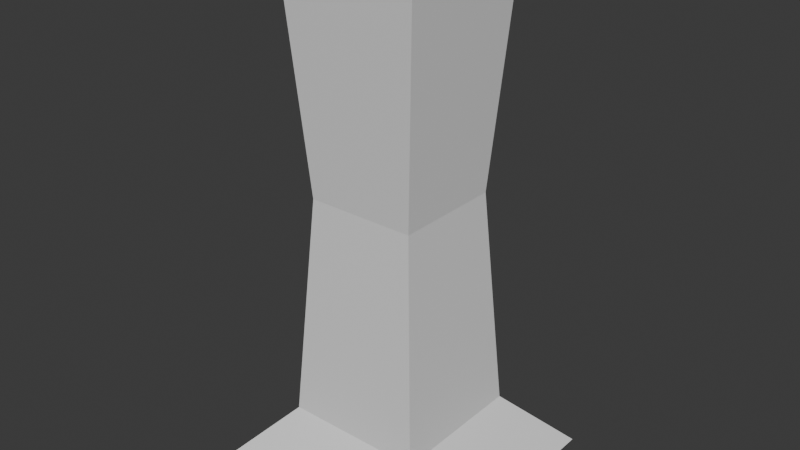 # Source: Leg.blend  (saved by Blender 4.1.24; exported with 4.5.12 LTS)
import bpy
from mathutils import Matrix  # noqa: F401  (used for matrix-valued properties, if any)

bpy.ops.wm.read_factory_settings(use_empty=True)
scene = bpy.context.scene
scene.name = 'Scene'

# ---- collections
col_collection = bpy.data.collections.new('Collection'); scene.collection.children.link(col_collection)

# ---- materials (node trees are filled in below, after node groups)
mat_material = bpy.data.materials.new('Material')
mat_material.alpha_threshold = 0.0
mat_material.use_transparent_shadow = False
mat_material.roughness = 0.5
mat_material.line_color = (0.0, 0.0, 0.0, 1.0)

# ---- material node trees
mat_material.use_nodes = True; mat_material.node_tree.nodes.clear()
_N = mat_material.node_tree.nodes; _L = mat_material.node_tree.links
n0 = _N.new('ShaderNodeOutputMaterial'); n0.name = 'Material Output'; n0.location = (300, 300)
n1 = _N.new('ShaderNodeBsdfPrincipled'); n1.name = 'Principled BSDF'; n1.location = (10, 300)
n1.inputs[3].default_value = 1.45
_L.new(n1.outputs[0], n0.inputs[0])
n0.is_active_output = True

# ---- world
world_world = bpy.data.worlds.new('World'); scene.world = world_world
world_world.use_nodes = True; world_world.node_tree.nodes.clear()
_N = world_world.node_tree.nodes; _L = world_world.node_tree.links
n0 = _N.new('ShaderNodeOutputWorld'); n0.name = 'World Output'; n0.location = (300, 300)
n1 = _N.new('ShaderNodeBackground'); n1.name = 'Background'; n1.location = (10, 300)
n1.inputs[0].default_value = (0.05088, 0.05088, 0.05088, 1.0)
_L.new(n1.outputs[0], n0.inputs[0])
n0.is_active_output = True
world_world.color = (0.05088, 0.05088, 0.05088)
world_world.use_sun_shadow = False
world_world.sun_shadow_jitter_overblur = 0.0

# ---- meshes
me_cube = bpy.data.meshes.new('Cube')
me_cube.from_pydata([(1.0, 1.0, 5.412), (1.0, 1.0, -1.0), (1.0, -1.0, 5.412), (1.0, -1.0, -1.0), (-1.0, 1.0, 5.412), (-1.0, 1.0, -1.0), (-1.0, -1.0, 5.412), (-1.0, -1.0, -1.0), (-1.0, 1.0, -1.0), (-1.0, -1.0, -1.0), (1.0, 1.0, -1.0), (1.0, -1.0, -1.0), (-1.785, 1.785, -1.838), (-1.785, -1.785, -1.838), (1.785, 1.785, -1.838), (1.785, -1.785, -1.838), (0.7791, 0.7791, 2.206), (-0.7791, -0.7791, 2.206), (0.7791, -0.7791, 2.206), (-0.7791, 0.7791, 2.206)], [], [(0, 4, 6, 2), (18, 2, 6, 17), (17, 6, 4, 19), (5, 1, 10, 8), (16, 0, 2, 18), (19, 4, 0, 16), (11, 9, 13, 15), (3, 7, 9, 11), (7, 5, 8, 9), (1, 3, 11, 10), (12, 14, 15, 13), (9, 8, 12, 13), (10, 11, 15, 14), (8, 10, 14, 12), (5, 19, 16, 1), (1, 16, 18, 3), (7, 17, 19, 5), (3, 18, 17, 7)])
_uv = me_cube.uv_layers.new(name='UVMap')
_uv.uv.foreach_set('vector', [0.558, 0.8427, 0.3576, 0.8427, 0.3576, 0.6424, 0.558, 0.6424, 0.02213, 0.3212, 4.777e-08, 4.176e-15, 0.2004, 1.752e-08, 0.1782, 0.3212, 0.2225, 0.3212, 0.2004, -3.025e-08, 0.4007, -1.274e-08, 0.3786, 0.3212, 0.8014, 0.7153, 0.8014, 0.7153, 0.8014, 0.7153, 0.8014, 0.7153, 0.4228, 0.3212, 0.4007, -1.274e-08, 0.6011, 4.779e-09, 0.5789, 0.3212, 0.6232, 0.3212, 0.6011, 4.779e-09, 0.8014, 2.229e-08, 0.7793, 0.3212, 0.558, 0.9214, 0.558, 0.721, 0.642, 0.6424, 0.642, 1.0, 0.8014, 0.7153, 0.8014, 0.7153, 0.8014, 0.7153, 0.8014, 0.7153, 0.8014, 0.7153, 0.8014, 0.7153, 0.8014, 0.7153, 0.8014, 0.7153, 0.8014, 0.7153, 0.8014, 0.7153, 0.8014, 0.7153, 0.8014, 0.7153, 0.3576, 1.0, -3.826e-09, 1.0, 2.744e-08, 0.6424, 0.3576, 0.6424, 0.642, 0.9214, 0.642, 0.721, 0.726, 0.6424, 0.726, 1.0, 0.8014, 0.279, 0.8014, 0.07864, 0.8854, 7.136e-09, 0.8854, 0.3576, 0.8014, 0.6367, 0.8014, 0.4363, 0.8854, 0.3576, 0.8854, 0.7153, 0.6011, 0.6424, 0.6232, 0.3212, 0.7793, 0.3212, 0.8014, 0.6424, 0.4007, 0.6424, 0.4228, 0.3212, 0.5789, 0.3212, 0.6011, 0.6424, 0.2004, 0.6424, 0.2225, 0.3212, 0.3786, 0.3212, 0.4007, 0.6424, -8.387e-09, 0.6424, 0.02213, 0.3212, 0.1782, 0.3212, 0.2004, 0.6424])
me_cube.materials.append(mat_material)
me_cube.use_mirror_vertex_groups = False
me_cube.update()
arm_armature = bpy.data.armatures.new('Armature')  # bones are not reproduced

# ---- objects
ob_cube = bpy.data.objects.new('Cube', me_cube)
ob_armature = bpy.data.objects.new('Armature', arm_armature)

# ---- transforms, parenting, visibility, modifiers, constraints
ob_cube.parent = ob_armature
ob_cube.location = (0.0, 0.0, 0.0)
ob_cube.lock_rotations_4d = False
ob_cube.empty_display_type = 'ARROWS'
ob_cube.lineart.crease_threshold = 0.0
_vg = ob_cube.vertex_groups.new(name='Bone')
for _i, _w in zip([0, 2, 4, 6, 16, 17, 18, 19], [0.9213, 0.9282, 0.9282, 0.9213, 0.003903, 0.003903, 0.00418, 0.00418]): _vg.add([_i], _w, 'REPLACE')
_vg = ob_cube.vertex_groups.new(name='Bone.002')
for _i, _w in zip([0, 1, 2, 3, 4, 5, 6, 7, 16, 17, 18, 19], [0.07657, 0.08393, 0.06985, 0.08392, 0.06985, 0.08392, 0.07657, 0.08393, 0.9464, 0.9464, 0.9462, 0.9462]): _vg.add([_i], _w, 'REPLACE')
_vg = ob_cube.vertex_groups.new(name='Bone.003')
for _i, _w in zip([1, 3, 5, 7, 8, 9, 10, 11, 12, 13, 14, 15, 16, 17, 18, 19], [0.9137, 0.9137, 0.9137, 0.9137, 1.0, 1.0, 1.0, 1.0, 1.0, 1.0, 1.0, 1.0, 0.003382, 0.003382, 0.003375, 0.003375]): _vg.add([_i], _w, 'REPLACE')
_m = ob_cube.modifiers.new('Armature', 'ARMATURE')
_m.object = ob_armature
ob_armature.location = (0.0, 0.0, 0.0)
ob_armature.show_in_front = True

# ---- collection membership
col_collection.objects.link(ob_cube)
col_collection.objects.link(ob_armature)

# ---- scene / render settings (as saved in the file)
scene.frame_start = 1; scene.frame_end = 250; scene.frame_set(1)
scene.render.engine = 'BLENDER_EEVEE_NEXT'
scene.cycles.sampling_pattern = 'TABULATED_SOBOL'
scene.eevee.ray_tracing_options.trace_max_roughness = 0.0
bpy.context.view_layer.update()

# ---- added for rendering (the .blend has no active camera and no usable light): camera, sun
cam_auto = bpy.data.cameras.new('AutoCamera')
cam_auto.lens = 50.0
cam_auto.sensor_width = 36.0
cam_auto.clip_end = 1000.0
ob_auto_camera = bpy.data.objects.new('AutoCamera', cam_auto)
scene.collection.objects.link(ob_auto_camera)
ob_auto_camera.location = (8.1744, -9.80928, 8.32635)
ob_auto_camera.rotation_euler = (1.09748, -7.21219e-08, 0.694738)
scene.camera = ob_auto_camera
light_auto_sun = bpy.data.lights.new('AutoSun', 'SUN')
light_auto_sun.energy = 3.0
light_auto_sun.angle = 0.0523599
ob_auto_sun = bpy.data.objects.new('AutoSun', light_auto_sun)
scene.collection.objects.link(ob_auto_sun)
ob_auto_sun.rotation_euler = (0.872665, 0.174533, 0.523599)
bpy.context.view_layer.update()
